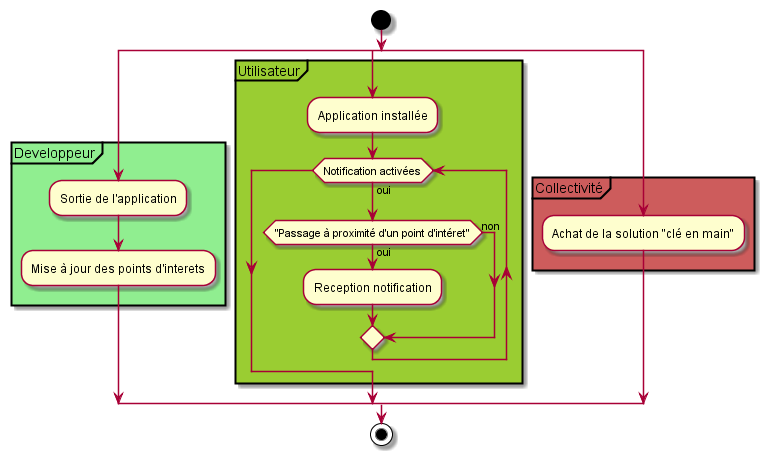

The diagram above was rendered by PlantUML. Its source (embedded in the PNG):
@startuml Histoire_de_nos_villes
start
split
partition #lightGreen "Developpeur" {
:Sortie de l'application;
:Mise à jour des points d'interets;
}

split again

partition #YellowGreen "Utilisateur"{

:Application installée;
    while (Notification activées) is (oui)
        
        if ("Passage à proximité d'un point d'intéret") then (oui)
            :Reception notification;
        else (non)

        endif
    endwhile

  
}
split again
partition #IndianRed "Collectivité"{
:Achat de la solution "clé en main";
}
end split
stop

@enduml